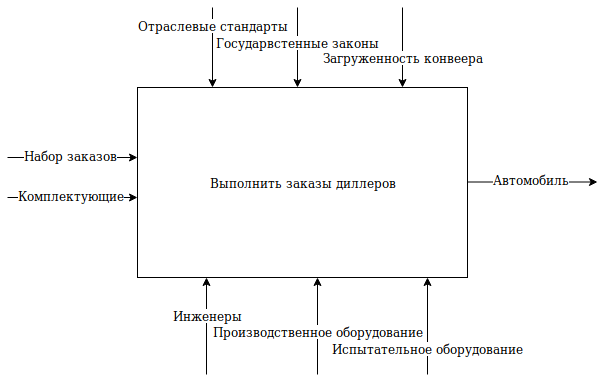

The diagram above was exported from draw.io. Its source (the exported page's mxGraphModel, read from the mxfile embedded in the PNG):
<mxGraphModel dx="1394" dy="754" grid="1" gridSize="10" guides="1" tooltips="1" connect="1" arrows="1" fold="1" page="1" pageScale="1" pageWidth="850" pageHeight="1100" math="0" shadow="0">
  <root>
    <mxCell id="0" />
    <mxCell id="1" parent="0" />
    <mxCell id="IiKSuOEL4Ob7mhpXf4Qe-1" value="Выполнить заказы диллеров" style="rounded=0;whiteSpace=wrap;html=1;" parent="1" vertex="1">
      <mxGeometry x="260" y="240" width="330" height="190" as="geometry" />
    </mxCell>
    <mxCell id="IiKSuOEL4Ob7mhpXf4Qe-4" value="" style="endArrow=classic;html=1;entryX=0.182;entryY=1.016;entryDx=0;entryDy=0;entryPerimeter=0;" parent="1" edge="1">
      <mxGeometry width="50" height="50" relative="1" as="geometry">
        <mxPoint x="550" y="527" as="sourcePoint" />
        <mxPoint x="550" y="430" as="targetPoint" />
      </mxGeometry>
    </mxCell>
    <mxCell id="IiKSuOEL4Ob7mhpXf4Qe-6" value="Испытательное оборудование" style="text;html=1;resizable=0;points=[];align=center;verticalAlign=middle;labelBackgroundColor=#ffffff;" parent="IiKSuOEL4Ob7mhpXf4Qe-4" vertex="1" connectable="0">
      <mxGeometry x="0.2577" y="-1" relative="1" as="geometry">
        <mxPoint x="-1" y="34" as="offset" />
      </mxGeometry>
    </mxCell>
    <mxCell id="IiKSuOEL4Ob7mhpXf4Qe-7" value="" style="endArrow=classic;html=1;entryX=0;entryY=0.579;entryDx=0;entryDy=0;entryPerimeter=0;" parent="1" edge="1">
      <mxGeometry width="50" height="50" relative="1" as="geometry">
        <mxPoint x="130" y="310" as="sourcePoint" />
        <mxPoint x="260" y="310" as="targetPoint" />
      </mxGeometry>
    </mxCell>
    <mxCell id="IiKSuOEL4Ob7mhpXf4Qe-8" value="Набор заказов" style="text;html=1;resizable=0;points=[];align=center;verticalAlign=middle;labelBackgroundColor=#ffffff;" parent="IiKSuOEL4Ob7mhpXf4Qe-7" vertex="1" connectable="0">
      <mxGeometry x="0.4" y="3" relative="1" as="geometry">
        <mxPoint x="-28" as="offset" />
      </mxGeometry>
    </mxCell>
    <mxCell id="IiKSuOEL4Ob7mhpXf4Qe-13" value="" style="endArrow=classic;html=1;" parent="1" edge="1">
      <mxGeometry width="50" height="50" relative="1" as="geometry">
        <mxPoint x="335" y="160" as="sourcePoint" />
        <mxPoint x="335" y="240" as="targetPoint" />
      </mxGeometry>
    </mxCell>
    <mxCell id="IiKSuOEL4Ob7mhpXf4Qe-14" value="Отраслевые стандарты" style="text;html=1;resizable=0;points=[];align=center;verticalAlign=middle;labelBackgroundColor=#ffffff;" parent="IiKSuOEL4Ob7mhpXf4Qe-13" vertex="1" connectable="0">
      <mxGeometry x="-0.4" relative="1" as="geometry">
        <mxPoint y="-7" as="offset" />
      </mxGeometry>
    </mxCell>
    <mxCell id="IiKSuOEL4Ob7mhpXf4Qe-15" value="" style="endArrow=classic;html=1;" parent="1" edge="1">
      <mxGeometry width="50" height="50" relative="1" as="geometry">
        <mxPoint x="420" y="160" as="sourcePoint" />
        <mxPoint x="420" y="240" as="targetPoint" />
      </mxGeometry>
    </mxCell>
    <mxCell id="IiKSuOEL4Ob7mhpXf4Qe-16" value="Государвстенные законы" style="text;html=1;resizable=0;points=[];align=center;verticalAlign=middle;labelBackgroundColor=#ffffff;" parent="IiKSuOEL4Ob7mhpXf4Qe-15" vertex="1" connectable="0">
      <mxGeometry x="-0.4" relative="1" as="geometry">
        <mxPoint y="10" as="offset" />
      </mxGeometry>
    </mxCell>
    <mxCell id="VG7cx_bV5Npad867OvXs-5" value="" style="endArrow=classic;html=1;entryX=0;entryY=0.579;entryDx=0;entryDy=0;entryPerimeter=0;" edge="1" parent="1">
      <mxGeometry width="50" height="50" relative="1" as="geometry">
        <mxPoint x="590" y="334.5" as="sourcePoint" />
        <mxPoint x="720" y="334.5" as="targetPoint" />
      </mxGeometry>
    </mxCell>
    <mxCell id="VG7cx_bV5Npad867OvXs-6" value="Автомобиль" style="text;html=1;resizable=0;points=[];align=center;verticalAlign=middle;labelBackgroundColor=#ffffff;" vertex="1" connectable="0" parent="VG7cx_bV5Npad867OvXs-5">
      <mxGeometry x="0.4" y="3" relative="1" as="geometry">
        <mxPoint x="-28" as="offset" />
      </mxGeometry>
    </mxCell>
    <mxCell id="VG7cx_bV5Npad867OvXs-8" value="" style="endArrow=classic;html=1;entryX=0;entryY=0.579;entryDx=0;entryDy=0;entryPerimeter=0;" edge="1" parent="1">
      <mxGeometry width="50" height="50" relative="1" as="geometry">
        <mxPoint x="130" y="350" as="sourcePoint" />
        <mxPoint x="260" y="350" as="targetPoint" />
      </mxGeometry>
    </mxCell>
    <mxCell id="VG7cx_bV5Npad867OvXs-9" value="Комплектующие" style="text;html=1;resizable=0;points=[];align=center;verticalAlign=middle;labelBackgroundColor=#ffffff;" vertex="1" connectable="0" parent="VG7cx_bV5Npad867OvXs-8">
      <mxGeometry x="0.4" y="3" relative="1" as="geometry">
        <mxPoint x="-28" as="offset" />
      </mxGeometry>
    </mxCell>
    <mxCell id="VG7cx_bV5Npad867OvXs-10" value="" style="endArrow=classic;html=1;entryX=0.182;entryY=1.016;entryDx=0;entryDy=0;entryPerimeter=0;" edge="1" parent="1">
      <mxGeometry width="50" height="50" relative="1" as="geometry">
        <mxPoint x="440" y="527" as="sourcePoint" />
        <mxPoint x="440" y="430" as="targetPoint" />
      </mxGeometry>
    </mxCell>
    <mxCell id="VG7cx_bV5Npad867OvXs-11" value="Производственное оборудование" style="text;html=1;resizable=0;points=[];align=center;verticalAlign=middle;labelBackgroundColor=#ffffff;" vertex="1" connectable="0" parent="VG7cx_bV5Npad867OvXs-10">
      <mxGeometry x="0.2577" y="-1" relative="1" as="geometry">
        <mxPoint x="-1" y="17" as="offset" />
      </mxGeometry>
    </mxCell>
    <mxCell id="VG7cx_bV5Npad867OvXs-12" value="" style="endArrow=classic;html=1;entryX=0.182;entryY=1.016;entryDx=0;entryDy=0;entryPerimeter=0;" edge="1" parent="1">
      <mxGeometry width="50" height="50" relative="1" as="geometry">
        <mxPoint x="329" y="527" as="sourcePoint" />
        <mxPoint x="329" y="430" as="targetPoint" />
      </mxGeometry>
    </mxCell>
    <mxCell id="VG7cx_bV5Npad867OvXs-13" value="Инженеры" style="text;html=1;resizable=0;points=[];align=center;verticalAlign=middle;labelBackgroundColor=#ffffff;" vertex="1" connectable="0" parent="VG7cx_bV5Npad867OvXs-12">
      <mxGeometry x="-0.5052" y="1" relative="1" as="geometry">
        <mxPoint x="2" y="-36" as="offset" />
      </mxGeometry>
    </mxCell>
    <mxCell id="VG7cx_bV5Npad867OvXs-14" value="" style="endArrow=classic;html=1;" edge="1" parent="1">
      <mxGeometry width="50" height="50" relative="1" as="geometry">
        <mxPoint x="525" y="160" as="sourcePoint" />
        <mxPoint x="525" y="240" as="targetPoint" />
      </mxGeometry>
    </mxCell>
    <mxCell id="VG7cx_bV5Npad867OvXs-15" value="Загруженность конвеера" style="text;html=1;resizable=0;points=[];align=center;verticalAlign=middle;labelBackgroundColor=#ffffff;" vertex="1" connectable="0" parent="VG7cx_bV5Npad867OvXs-14">
      <mxGeometry x="-0.4" relative="1" as="geometry">
        <mxPoint y="25" as="offset" />
      </mxGeometry>
    </mxCell>
  </root>
</mxGraphModel>